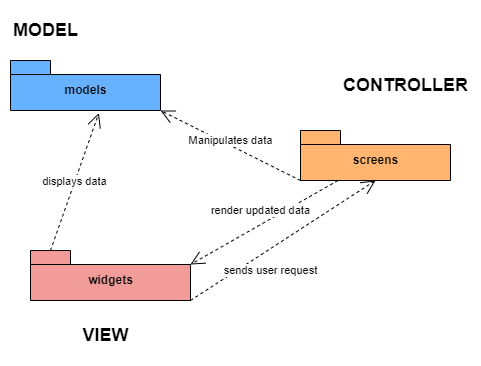

The diagram above was exported from draw.io. Its source (the exported page's mxGraphModel, read from the mxfile embedded in the PNG):
<mxGraphModel dx="1290" dy="483" grid="1" gridSize="10" guides="1" tooltips="1" connect="1" arrows="1" fold="1" page="1" pageScale="1" pageWidth="827" pageHeight="1169" math="0" shadow="0">
  <root>
    <mxCell id="0" />
    <mxCell id="1" parent="0" />
    <mxCell id="BhLnB_1wvhDISOvau9LV-1" value="models" style="shape=folder;fontStyle=1;spacingTop=10;tabWidth=40;tabHeight=14;tabPosition=left;html=1;fillColor=#66B2FF;" vertex="1" parent="1">
      <mxGeometry x="180" y="280" width="150" height="50" as="geometry" />
    </mxCell>
    <mxCell id="BhLnB_1wvhDISOvau9LV-2" value="screens" style="shape=folder;fontStyle=1;spacingTop=10;tabWidth=40;tabHeight=14;tabPosition=left;html=1;fillColor=#FFB570;" vertex="1" parent="1">
      <mxGeometry x="470" y="350" width="150" height="50" as="geometry" />
    </mxCell>
    <mxCell id="BhLnB_1wvhDISOvau9LV-3" value="widgets" style="shape=folder;fontStyle=1;spacingTop=10;tabWidth=40;tabHeight=14;tabPosition=left;html=1;fillColor=#F19C99;" vertex="1" parent="1">
      <mxGeometry x="200" y="470" width="160" height="50" as="geometry" />
    </mxCell>
    <mxCell id="BhLnB_1wvhDISOvau9LV-4" value="&lt;h2&gt;MODEL&lt;/h2&gt;" style="text;html=1;align=center;verticalAlign=middle;resizable=0;points=[];autosize=1;strokeColor=none;fillColor=none;" vertex="1" parent="1">
      <mxGeometry x="170" y="220" width="90" height="60" as="geometry" />
    </mxCell>
    <mxCell id="BhLnB_1wvhDISOvau9LV-5" value="&lt;h2&gt;CONTROLLER&lt;/h2&gt;" style="text;html=1;align=center;verticalAlign=middle;resizable=0;points=[];autosize=1;strokeColor=none;fillColor=none;" vertex="1" parent="1">
      <mxGeometry x="500" y="275" width="150" height="60" as="geometry" />
    </mxCell>
    <mxCell id="BhLnB_1wvhDISOvau9LV-6" value="&lt;h2&gt;VIEW&lt;/h2&gt;" style="text;html=1;align=center;verticalAlign=middle;resizable=0;points=[];autosize=1;strokeColor=none;fillColor=none;" vertex="1" parent="1">
      <mxGeometry x="240" y="525" width="70" height="60" as="geometry" />
    </mxCell>
    <mxCell id="BhLnB_1wvhDISOvau9LV-7" value="displays data" style="endArrow=open;endSize=12;dashed=1;html=1;rounded=0;entryX=0.589;entryY=1.052;entryDx=0;entryDy=0;entryPerimeter=0;exitX=0;exitY=0;exitDx=20;exitDy=0;exitPerimeter=0;" edge="1" parent="1" source="BhLnB_1wvhDISOvau9LV-3" target="BhLnB_1wvhDISOvau9LV-1">
      <mxGeometry width="160" relative="1" as="geometry">
        <mxPoint x="300" y="410" as="sourcePoint" />
        <mxPoint x="380" y="360" as="targetPoint" />
      </mxGeometry>
    </mxCell>
    <mxCell id="BhLnB_1wvhDISOvau9LV-8" value="sends user request" style="endArrow=open;endSize=12;dashed=1;html=1;rounded=0;exitX=0;exitY=0;exitDx=160;exitDy=50;exitPerimeter=0;entryX=0.5;entryY=1;entryDx=0;entryDy=0;entryPerimeter=0;" edge="1" parent="1" source="BhLnB_1wvhDISOvau9LV-3" target="BhLnB_1wvhDISOvau9LV-2">
      <mxGeometry x="-0.2432" y="-18" width="160" relative="1" as="geometry">
        <mxPoint x="470" y="490" as="sourcePoint" />
        <mxPoint x="630" y="490" as="targetPoint" />
        <mxPoint x="1" as="offset" />
      </mxGeometry>
    </mxCell>
    <mxCell id="BhLnB_1wvhDISOvau9LV-9" value="render updated data" style="endArrow=open;endSize=12;dashed=1;html=1;rounded=0;exitX=0.25;exitY=1;exitDx=0;exitDy=0;exitPerimeter=0;entryX=0;entryY=0;entryDx=160;entryDy=14;entryPerimeter=0;" edge="1" parent="1" source="BhLnB_1wvhDISOvau9LV-2" target="BhLnB_1wvhDISOvau9LV-3">
      <mxGeometry x="-0.0316" y="-12" width="160" relative="1" as="geometry">
        <mxPoint x="380" y="370" as="sourcePoint" />
        <mxPoint x="540" y="370" as="targetPoint" />
        <mxPoint as="offset" />
      </mxGeometry>
    </mxCell>
    <mxCell id="BhLnB_1wvhDISOvau9LV-11" value="Manipulates data" style="endArrow=open;endSize=12;dashed=1;html=1;rounded=0;entryX=0;entryY=0;entryDx=150;entryDy=50;entryPerimeter=0;exitX=0;exitY=0;exitDx=0;exitDy=50;exitPerimeter=0;" edge="1" parent="1" source="BhLnB_1wvhDISOvau9LV-2" target="BhLnB_1wvhDISOvau9LV-1">
      <mxGeometry x="0.0286" y="-4" width="160" relative="1" as="geometry">
        <mxPoint x="260" y="390" as="sourcePoint" />
        <mxPoint x="420" y="390" as="targetPoint" />
        <mxPoint x="1" as="offset" />
      </mxGeometry>
    </mxCell>
  </root>
</mxGraphModel>